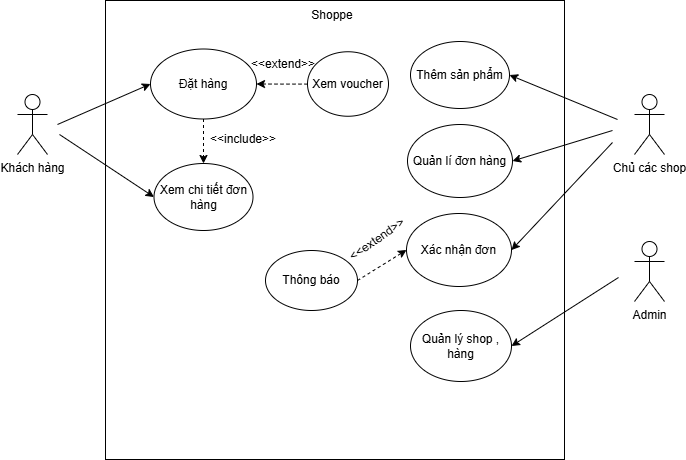

The diagram above was exported from draw.io. Its source (the exported page's mxGraphModel, read from the mxfile embedded in the PNG):
<mxGraphModel dx="1042" dy="562" grid="0" gridSize="10" guides="1" tooltips="1" connect="1" arrows="1" fold="1" page="1" pageScale="1" pageWidth="827" pageHeight="1169" math="0" shadow="0">
  <root>
    <mxCell id="0" />
    <mxCell id="1" parent="0" />
    <mxCell id="paCX9q3rttc1UgwIE4Ia-1" value="" style="whiteSpace=wrap;html=1;aspect=fixed;" vertex="1" parent="1">
      <mxGeometry x="187" y="141" width="459" height="459" as="geometry" />
    </mxCell>
    <mxCell id="paCX9q3rttc1UgwIE4Ia-2" value="Khách hàng" style="shape=umlActor;verticalLabelPosition=bottom;verticalAlign=top;html=1;outlineConnect=0;" vertex="1" parent="1">
      <mxGeometry x="99" y="235" width="30" height="60" as="geometry" />
    </mxCell>
    <mxCell id="paCX9q3rttc1UgwIE4Ia-4" value="Chủ các shop" style="shape=umlActor;verticalLabelPosition=bottom;verticalAlign=top;html=1;outlineConnect=0;" vertex="1" parent="1">
      <mxGeometry x="716" y="235" width="30" height="60" as="geometry" />
    </mxCell>
    <mxCell id="paCX9q3rttc1UgwIE4Ia-5" value="Admin" style="shape=umlActor;verticalLabelPosition=bottom;verticalAlign=top;html=1;outlineConnect=0;" vertex="1" parent="1">
      <mxGeometry x="716" y="382" width="30" height="60" as="geometry" />
    </mxCell>
    <mxCell id="paCX9q3rttc1UgwIE4Ia-6" value="Shoppe" style="text;html=1;whiteSpace=wrap;strokeColor=none;fillColor=none;align=center;verticalAlign=middle;rounded=0;" vertex="1" parent="1">
      <mxGeometry x="384" y="141" width="60" height="30" as="geometry" />
    </mxCell>
    <mxCell id="paCX9q3rttc1UgwIE4Ia-24" value="" style="edgeStyle=orthogonalEdgeStyle;rounded=0;orthogonalLoop=1;jettySize=auto;html=1;dashed=1;" edge="1" parent="1" source="paCX9q3rttc1UgwIE4Ia-8" target="paCX9q3rttc1UgwIE4Ia-9">
      <mxGeometry relative="1" as="geometry" />
    </mxCell>
    <mxCell id="paCX9q3rttc1UgwIE4Ia-8" value="Đặt hàng" style="ellipse;whiteSpace=wrap;html=1;" vertex="1" parent="1">
      <mxGeometry x="232" y="189.5" width="106" height="70" as="geometry" />
    </mxCell>
    <mxCell id="paCX9q3rttc1UgwIE4Ia-9" value="Xem chi tiết đơn hàng" style="ellipse;whiteSpace=wrap;html=1;" vertex="1" parent="1">
      <mxGeometry x="235.5" y="304" width="99" height="67" as="geometry" />
    </mxCell>
    <mxCell id="paCX9q3rttc1UgwIE4Ia-11" value="Thêm sản phẩm" style="ellipse;whiteSpace=wrap;html=1;" vertex="1" parent="1">
      <mxGeometry x="492" y="182" width="99" height="67" as="geometry" />
    </mxCell>
    <mxCell id="paCX9q3rttc1UgwIE4Ia-12" value="Xác nhận đơn" style="ellipse;whiteSpace=wrap;html=1;" vertex="1" parent="1">
      <mxGeometry x="488" y="354" width="105" height="73" as="geometry" />
    </mxCell>
    <mxCell id="paCX9q3rttc1UgwIE4Ia-13" value="Quản lý shop , hàng" style="ellipse;whiteSpace=wrap;html=1;" vertex="1" parent="1">
      <mxGeometry x="492" y="451" width="101" height="71" as="geometry" />
    </mxCell>
    <mxCell id="paCX9q3rttc1UgwIE4Ia-14" value="Quản lí đơn hàng" style="ellipse;whiteSpace=wrap;html=1;" vertex="1" parent="1">
      <mxGeometry x="489" y="265" width="105" height="73" as="geometry" />
    </mxCell>
    <mxCell id="paCX9q3rttc1UgwIE4Ia-15" value="" style="endArrow=classic;html=1;rounded=0;entryX=0;entryY=0.5;entryDx=0;entryDy=0;" edge="1" parent="1" target="paCX9q3rttc1UgwIE4Ia-8">
      <mxGeometry width="50" height="50" relative="1" as="geometry">
        <mxPoint x="139" y="265" as="sourcePoint" />
        <mxPoint x="438" y="340" as="targetPoint" />
      </mxGeometry>
    </mxCell>
    <mxCell id="paCX9q3rttc1UgwIE4Ia-16" value="" style="endArrow=classic;html=1;rounded=0;entryX=0;entryY=0.5;entryDx=0;entryDy=0;" edge="1" parent="1" target="paCX9q3rttc1UgwIE4Ia-9">
      <mxGeometry width="50" height="50" relative="1" as="geometry">
        <mxPoint x="141" y="275" as="sourcePoint" />
        <mxPoint x="297" y="261" as="targetPoint" />
      </mxGeometry>
    </mxCell>
    <mxCell id="paCX9q3rttc1UgwIE4Ia-17" value="" style="endArrow=classic;html=1;rounded=0;entryX=1;entryY=0.5;entryDx=0;entryDy=0;" edge="1" parent="1" target="paCX9q3rttc1UgwIE4Ia-11">
      <mxGeometry width="50" height="50" relative="1" as="geometry">
        <mxPoint x="699" y="260" as="sourcePoint" />
        <mxPoint x="438" y="340" as="targetPoint" />
      </mxGeometry>
    </mxCell>
    <mxCell id="paCX9q3rttc1UgwIE4Ia-18" value="" style="endArrow=classic;html=1;rounded=0;entryX=1;entryY=0.5;entryDx=0;entryDy=0;" edge="1" parent="1" target="paCX9q3rttc1UgwIE4Ia-14">
      <mxGeometry width="50" height="50" relative="1" as="geometry">
        <mxPoint x="694" y="271" as="sourcePoint" />
        <mxPoint x="571" y="290" as="targetPoint" />
      </mxGeometry>
    </mxCell>
    <mxCell id="paCX9q3rttc1UgwIE4Ia-19" value="" style="endArrow=classic;html=1;rounded=0;entryX=1;entryY=0.5;entryDx=0;entryDy=0;" edge="1" parent="1" target="paCX9q3rttc1UgwIE4Ia-12">
      <mxGeometry width="50" height="50" relative="1" as="geometry">
        <mxPoint x="694" y="283" as="sourcePoint" />
        <mxPoint x="654" y="350" as="targetPoint" />
      </mxGeometry>
    </mxCell>
    <mxCell id="paCX9q3rttc1UgwIE4Ia-20" value="" style="endArrow=classic;html=1;rounded=0;entryX=1;entryY=0.5;entryDx=0;entryDy=0;" edge="1" parent="1" target="paCX9q3rttc1UgwIE4Ia-13">
      <mxGeometry width="50" height="50" relative="1" as="geometry">
        <mxPoint x="700" y="418" as="sourcePoint" />
        <mxPoint x="698" y="501" as="targetPoint" />
      </mxGeometry>
    </mxCell>
    <mxCell id="paCX9q3rttc1UgwIE4Ia-22" value="" style="edgeStyle=orthogonalEdgeStyle;rounded=0;orthogonalLoop=1;jettySize=auto;html=1;dashed=1;" edge="1" parent="1" source="paCX9q3rttc1UgwIE4Ia-21" target="paCX9q3rttc1UgwIE4Ia-8">
      <mxGeometry relative="1" as="geometry" />
    </mxCell>
    <mxCell id="paCX9q3rttc1UgwIE4Ia-21" value="Xem voucher" style="ellipse;whiteSpace=wrap;html=1;" vertex="1" parent="1">
      <mxGeometry x="389" y="192.25" width="81" height="64.5" as="geometry" />
    </mxCell>
    <mxCell id="paCX9q3rttc1UgwIE4Ia-23" value="&amp;lt;&amp;lt;extend&amp;gt;&amp;gt;" style="text;html=1;whiteSpace=wrap;strokeColor=none;fillColor=none;align=center;verticalAlign=middle;rounded=0;" vertex="1" parent="1">
      <mxGeometry x="334.5" y="189.5" width="60" height="30" as="geometry" />
    </mxCell>
    <mxCell id="paCX9q3rttc1UgwIE4Ia-25" value="&amp;lt;&amp;lt;include&amp;gt;&amp;gt;" style="text;html=1;whiteSpace=wrap;strokeColor=none;fillColor=none;align=center;verticalAlign=middle;rounded=0;" vertex="1" parent="1">
      <mxGeometry x="295" y="265" width="60" height="30" as="geometry" />
    </mxCell>
    <mxCell id="paCX9q3rttc1UgwIE4Ia-26" value="Thông báo" style="ellipse;whiteSpace=wrap;html=1;" vertex="1" parent="1">
      <mxGeometry x="347" y="391" width="92" height="60" as="geometry" />
    </mxCell>
    <mxCell id="paCX9q3rttc1UgwIE4Ia-27" value="" style="endArrow=classic;html=1;rounded=0;entryX=0;entryY=0.5;entryDx=0;entryDy=0;exitX=1;exitY=0.5;exitDx=0;exitDy=0;dashed=1;" edge="1" parent="1" source="paCX9q3rttc1UgwIE4Ia-26" target="paCX9q3rttc1UgwIE4Ia-12">
      <mxGeometry width="50" height="50" relative="1" as="geometry">
        <mxPoint x="388" y="390" as="sourcePoint" />
        <mxPoint x="438" y="340" as="targetPoint" />
      </mxGeometry>
    </mxCell>
    <mxCell id="paCX9q3rttc1UgwIE4Ia-28" value="&amp;lt;&amp;lt;extend&amp;gt;&amp;gt;" style="text;html=1;whiteSpace=wrap;strokeColor=none;fillColor=none;align=center;verticalAlign=middle;rounded=0;rotation=-35;" vertex="1" parent="1">
      <mxGeometry x="429" y="365" width="60" height="30" as="geometry" />
    </mxCell>
  </root>
</mxGraphModel>